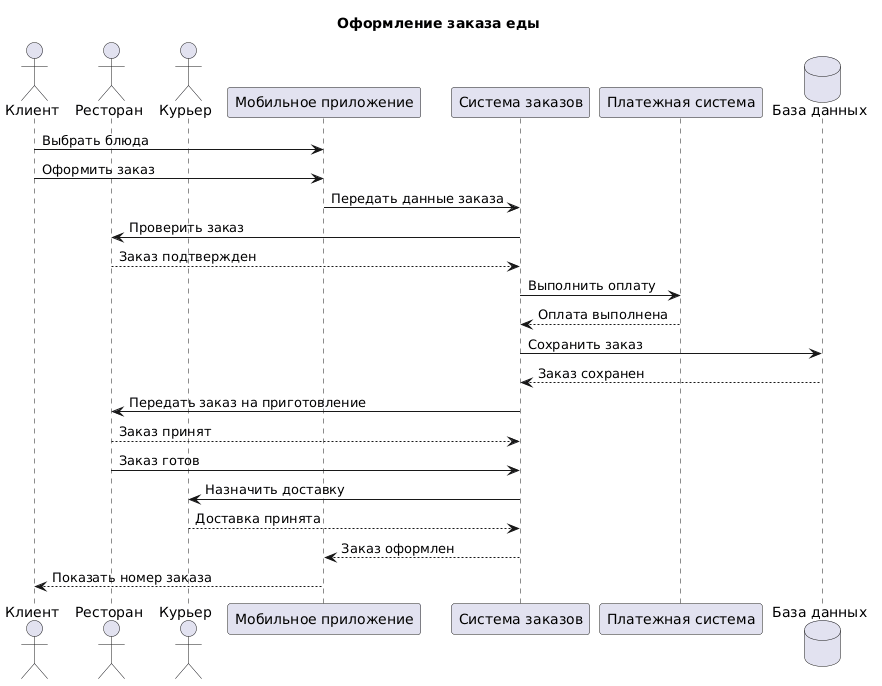

The diagram above was rendered by PlantUML. Its source (embedded in the PNG):
@startuml
title Оформление заказа еды

actor Клиент
actor Ресторан
actor Курьер

participant "Мобильное приложение" as App
participant "Система заказов" as System
participant "Платежная система" as Pay
database "База данных" as DB

Клиент -> App: Выбрать блюда
Клиент -> App: Оформить заказ

App -> System: Передать данные заказа

System -> Ресторан: Проверить заказ
Ресторан --> System: Заказ подтвержден

System -> Pay: Выполнить оплату
Pay --> System: Оплата выполнена

System -> DB: Сохранить заказ
DB --> System: Заказ сохранен

System -> Ресторан: Передать заказ на приготовление
Ресторан --> System: Заказ принят

Ресторан -> System: Заказ готов

System -> Курьер: Назначить доставку
Курьер --> System: Доставка принята

System --> App: Заказ оформлен
App --> Клиент: Показать номер заказа
@enduml